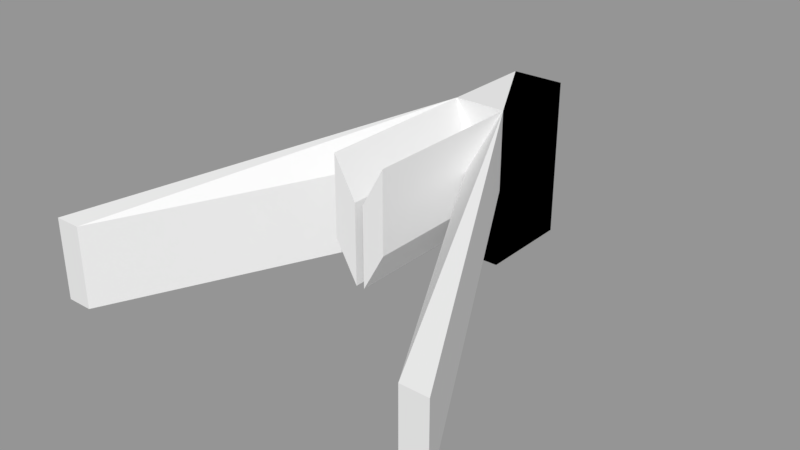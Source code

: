 # Source: gun.blend  (saved by Blender 2.78.0; exported with 4.5.12 LTS)
import bpy
from mathutils import Matrix  # noqa: F401  (used for matrix-valued properties, if any)

bpy.ops.wm.read_factory_settings(use_empty=True)
scene = bpy.context.scene
scene.name = 'Scene'

# ---- collections
col_collection_1 = bpy.data.collections.new('Collection 1'); scene.collection.children.link(col_collection_1)

# ---- materials (node trees are filled in below, after node groups)
mat_material = bpy.data.materials.new('Material')
mat_material.alpha_threshold = 0.0
mat_material.use_transparent_shadow = False
mat_material.roughness = 0.5
mat_material.line_color = (0.0, 0.0, 0.0, 1.0)

# ---- material node trees

# ---- meshes
me_cube = bpy.data.meshes.new('Cube')
me_cube.from_pydata([(1.0, 1.0, -1.0), (1.0, -1.0, -1.0), (-1.0, -1.0, -1.0), (-1.0, 1.0, -1.0), (1.0, 1.0, 1.0), (1.0, -1.0, 1.0), (-1.0, -1.0, 1.0), (-1.0, 1.0, 1.0), (0.0, -1.0, -1.0), (1.0, -1.0, 0.0), (-1.0, -1.0, 0.0), (-0.1629, -1.0, 0.506), (-0.1629, -1.0, -0.494), (-1.0, -4.479, 6.776e-21), (-1.0, -4.479, 1.0), (-0.1629, -4.479, 0.506), (-0.1629, -4.479, -0.494), (7.609, -7.737, -0.6973), (7.609, -7.737, 0.3027), (6.609, -7.737, 0.3027), (6.609, -7.737, -0.6973)], [], [(0, 1, 8, 2, 3), (4, 7, 6, 11, 5), (0, 4, 5, 9, 1), (10, 12, 16, 13), (2, 10, 6, 7, 3), (4, 0, 3, 7), (8, 12, 10, 2), (1, 9, 12, 8), (11, 12, 20, 19), (16, 15, 14, 13), (11, 6, 14, 15), (12, 11, 15, 16), (6, 10, 13, 14), (17, 18, 19, 20), (12, 9, 17, 20), (9, 5, 18, 17), (5, 11, 19, 18)])
me_cube.materials.append(mat_material)
me_cube.use_remesh_preserve_volume = False
me_cube.use_remesh_preserve_attributes = False
me_cube.use_mirror_vertex_groups = False
me_cube.update()

# ---- objects
ob_cube = bpy.data.objects.new('Cube', me_cube)

# ---- transforms, parenting, visibility, modifiers, constraints
ob_cube.location = (0.0, 0.0, 0.0)
ob_cube.scale = (0.3294, 0.6031, 1.0)
ob_cube.lock_rotations_4d = False
ob_cube.empty_display_type = 'ARROWS'
ob_cube.lineart.crease_threshold = 0.0
_m = ob_cube.modifiers.new('Mirror', 'MIRROR')

# ---- collection membership
col_collection_1.objects.link(ob_cube)

# ---- scene / render settings (as saved in the file)
scene.frame_start = 1; scene.frame_end = 250; scene.frame_set(1)
scene.render.engine = 'BLENDER_EEVEE_NEXT'
scene.render.resolution_percentage = 50
scene.render.dither_intensity = 0.0
scene.cycles.use_denoising = False
scene.cycles.samples = 128
scene.cycles.sampling_pattern = 'TABULATED_SOBOL'
scene.cycles.light_sampling_threshold = 0.0
scene.cycles.use_adaptive_sampling = False
scene.cycles.use_light_tree = False
scene.cycles.blur_glossy = 0.0
scene.cycles.sample_clamp_indirect = 0.0
scene.view_settings.view_transform = 'Standard'
bpy.context.view_layer.update()

# ---- added for rendering (the .blend has no active camera and no usable light): camera, sun + grey world if the file has none
cam_auto = bpy.data.cameras.new('AutoCamera')
cam_auto.lens = 50.0
cam_auto.sensor_width = 36.0
cam_auto.clip_end = 1000.0
ob_auto_camera = bpy.data.objects.new('AutoCamera', cam_auto)
scene.collection.objects.link(ob_auto_camera)
ob_auto_camera.location = (6.97802, -10.4051, 5.58242)
ob_auto_camera.rotation_euler = (1.09748, -7.21219e-08, 0.694738)
scene.camera = ob_auto_camera
light_auto_sun = bpy.data.lights.new('AutoSun', 'SUN')
light_auto_sun.energy = 3.0
light_auto_sun.angle = 0.0523599
ob_auto_sun = bpy.data.objects.new('AutoSun', light_auto_sun)
scene.collection.objects.link(ob_auto_sun)
ob_auto_sun.rotation_euler = (0.872665, 0.174533, 0.523599)
if scene.world is None:
    world_auto = bpy.data.worlds.new('AutoWorld')
    world_auto.color = (0.3, 0.3, 0.3)
    scene.world = world_auto
bpy.context.view_layer.update()
